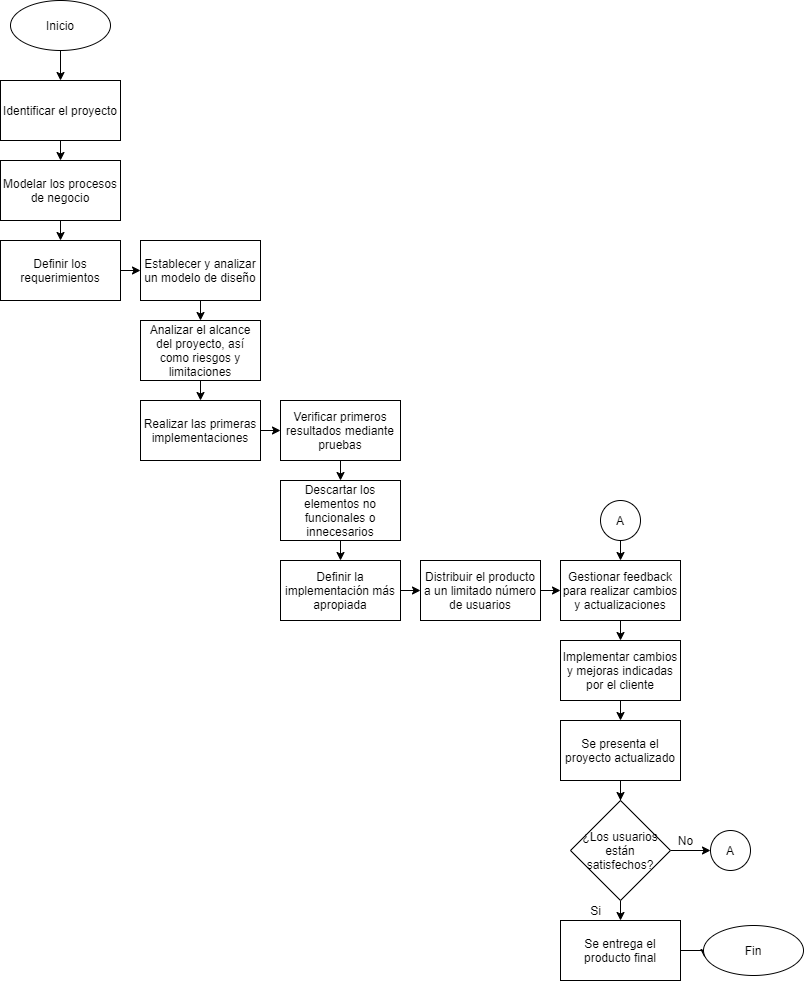

The diagram above was exported from draw.io. Its source (the exported page's mxGraphModel, read from the mxfile embedded in the PNG):
<mxGraphModel dx="617" dy="478" grid="1" gridSize="10" guides="1" tooltips="1" connect="1" arrows="1" fold="1" page="1" pageScale="1" pageWidth="827" pageHeight="1169" math="0" shadow="0">
  <root>
    <mxCell id="0" />
    <mxCell id="1" parent="0" />
    <mxCell id="4" style="edgeStyle=orthogonalEdgeStyle;rounded=0;orthogonalLoop=1;jettySize=auto;html=1;exitX=0.5;exitY=1;exitDx=0;exitDy=0;entryX=0.5;entryY=0;entryDx=0;entryDy=0;" parent="1" source="2" target="3" edge="1">
      <mxGeometry relative="1" as="geometry" />
    </mxCell>
    <mxCell id="2" value="Inicio" style="ellipse;whiteSpace=wrap;html=1;" parent="1" vertex="1">
      <mxGeometry x="27" y="40" width="100" height="50" as="geometry" />
    </mxCell>
    <mxCell id="10" style="edgeStyle=orthogonalEdgeStyle;rounded=0;orthogonalLoop=1;jettySize=auto;html=1;exitX=0.5;exitY=1;exitDx=0;exitDy=0;entryX=0.5;entryY=0;entryDx=0;entryDy=0;" edge="1" parent="1" source="3" target="7">
      <mxGeometry relative="1" as="geometry" />
    </mxCell>
    <mxCell id="3" value="Identificar el proyecto" style="rounded=0;whiteSpace=wrap;html=1;" parent="1" vertex="1">
      <mxGeometry x="17" y="120" width="120" height="60" as="geometry" />
    </mxCell>
    <mxCell id="14" style="edgeStyle=orthogonalEdgeStyle;rounded=0;orthogonalLoop=1;jettySize=auto;html=1;exitX=1;exitY=0.5;exitDx=0;exitDy=0;entryX=0;entryY=0.5;entryDx=0;entryDy=0;" edge="1" parent="1" source="5" target="13">
      <mxGeometry relative="1" as="geometry" />
    </mxCell>
    <mxCell id="5" value="Definir los requerimientos" style="rounded=0;whiteSpace=wrap;html=1;" parent="1" vertex="1">
      <mxGeometry x="17" y="280" width="120" height="60" as="geometry" />
    </mxCell>
    <mxCell id="12" style="edgeStyle=orthogonalEdgeStyle;rounded=0;orthogonalLoop=1;jettySize=auto;html=1;exitX=0.5;exitY=1;exitDx=0;exitDy=0;entryX=0.5;entryY=0;entryDx=0;entryDy=0;" edge="1" parent="1" source="7" target="5">
      <mxGeometry relative="1" as="geometry" />
    </mxCell>
    <mxCell id="7" value="Modelar los procesos de negocio" style="rounded=0;whiteSpace=wrap;html=1;" vertex="1" parent="1">
      <mxGeometry x="17" y="200" width="120" height="60" as="geometry" />
    </mxCell>
    <mxCell id="17" style="edgeStyle=orthogonalEdgeStyle;rounded=0;orthogonalLoop=1;jettySize=auto;html=1;exitX=0.5;exitY=1;exitDx=0;exitDy=0;entryX=0.5;entryY=0;entryDx=0;entryDy=0;" edge="1" parent="1" source="13" target="15">
      <mxGeometry relative="1" as="geometry" />
    </mxCell>
    <mxCell id="13" value="Establecer y analizar un modelo de diseño" style="rounded=0;whiteSpace=wrap;html=1;" vertex="1" parent="1">
      <mxGeometry x="157" y="280" width="120" height="60" as="geometry" />
    </mxCell>
    <mxCell id="75" style="edgeStyle=orthogonalEdgeStyle;rounded=0;orthogonalLoop=1;jettySize=auto;html=1;exitX=0.5;exitY=1;exitDx=0;exitDy=0;entryX=0.5;entryY=0;entryDx=0;entryDy=0;" edge="1" parent="1" source="15" target="40">
      <mxGeometry relative="1" as="geometry" />
    </mxCell>
    <mxCell id="15" value="Analizar el alcance del proyecto, así como riesgos y limitaciones" style="rounded=0;whiteSpace=wrap;html=1;" vertex="1" parent="1">
      <mxGeometry x="157" y="360" width="120" height="60" as="geometry" />
    </mxCell>
    <mxCell id="39" style="edgeStyle=orthogonalEdgeStyle;rounded=0;orthogonalLoop=1;jettySize=auto;html=1;exitX=1;exitY=0.5;exitDx=0;exitDy=0;entryX=0;entryY=0.5;entryDx=0;entryDy=0;" edge="1" parent="1" source="40" target="42">
      <mxGeometry relative="1" as="geometry" />
    </mxCell>
    <mxCell id="40" value="Realizar las primeras implementaciones" style="rounded=0;whiteSpace=wrap;html=1;" vertex="1" parent="1">
      <mxGeometry x="157" y="440" width="120" height="60" as="geometry" />
    </mxCell>
    <mxCell id="41" style="edgeStyle=orthogonalEdgeStyle;rounded=0;orthogonalLoop=1;jettySize=auto;html=1;exitX=0.5;exitY=1;exitDx=0;exitDy=0;entryX=0.5;entryY=0;entryDx=0;entryDy=0;" edge="1" parent="1" source="42" target="51">
      <mxGeometry relative="1" as="geometry" />
    </mxCell>
    <mxCell id="42" value="Verificar primeros resultados mediante pruebas" style="rounded=0;whiteSpace=wrap;html=1;" vertex="1" parent="1">
      <mxGeometry x="297" y="440" width="120" height="60" as="geometry" />
    </mxCell>
    <mxCell id="43" style="edgeStyle=orthogonalEdgeStyle;rounded=0;orthogonalLoop=1;jettySize=auto;html=1;exitX=1;exitY=0.5;exitDx=0;exitDy=0;entryX=0;entryY=0.5;entryDx=0;entryDy=0;" edge="1" parent="1" source="44" target="46">
      <mxGeometry relative="1" as="geometry" />
    </mxCell>
    <mxCell id="44" value="Definir la implementación más apropiada" style="rounded=0;whiteSpace=wrap;html=1;" vertex="1" parent="1">
      <mxGeometry x="297" y="600" width="120" height="60" as="geometry" />
    </mxCell>
    <mxCell id="45" style="edgeStyle=orthogonalEdgeStyle;rounded=0;orthogonalLoop=1;jettySize=auto;html=1;exitX=1;exitY=0.5;exitDx=0;exitDy=0;entryX=0;entryY=0.5;entryDx=0;entryDy=0;" edge="1" parent="1" source="46" target="48">
      <mxGeometry relative="1" as="geometry" />
    </mxCell>
    <mxCell id="46" value="Distribuir el producto a un limitado número de usuarios" style="rounded=0;whiteSpace=wrap;html=1;" vertex="1" parent="1">
      <mxGeometry x="437" y="600" width="120" height="60" as="geometry" />
    </mxCell>
    <mxCell id="47" style="edgeStyle=orthogonalEdgeStyle;rounded=0;orthogonalLoop=1;jettySize=auto;html=1;exitX=0.5;exitY=1;exitDx=0;exitDy=0;entryX=0.5;entryY=0;entryDx=0;entryDy=0;" edge="1" parent="1" source="48">
      <mxGeometry relative="1" as="geometry">
        <mxPoint x="637" y="680" as="targetPoint" />
      </mxGeometry>
    </mxCell>
    <mxCell id="48" value="Gestionar feedback para realizar cambios y actualizaciones" style="rounded=0;whiteSpace=wrap;html=1;" vertex="1" parent="1">
      <mxGeometry x="577" y="600" width="120" height="60" as="geometry" />
    </mxCell>
    <mxCell id="50" style="edgeStyle=orthogonalEdgeStyle;rounded=0;orthogonalLoop=1;jettySize=auto;html=1;exitX=0.5;exitY=1;exitDx=0;exitDy=0;entryX=0.5;entryY=0;entryDx=0;entryDy=0;" edge="1" parent="1" source="51" target="44">
      <mxGeometry relative="1" as="geometry" />
    </mxCell>
    <mxCell id="51" value="Descartar los elementos no funcionales o innecesarios" style="rounded=0;whiteSpace=wrap;html=1;" vertex="1" parent="1">
      <mxGeometry x="297" y="520" width="120" height="60" as="geometry" />
    </mxCell>
    <mxCell id="55" style="edgeStyle=orthogonalEdgeStyle;rounded=0;orthogonalLoop=1;jettySize=auto;html=1;exitX=0.5;exitY=1;exitDx=0;exitDy=0;entryX=0.5;entryY=0;entryDx=0;entryDy=0;" edge="1" parent="1" source="53">
      <mxGeometry relative="1" as="geometry">
        <mxPoint x="637" y="760" as="targetPoint" />
      </mxGeometry>
    </mxCell>
    <mxCell id="53" value="Implementar cambios y mejoras indicadas por el cliente" style="rounded=0;whiteSpace=wrap;html=1;" vertex="1" parent="1">
      <mxGeometry x="577" y="680" width="120" height="60" as="geometry" />
    </mxCell>
    <mxCell id="58" style="edgeStyle=orthogonalEdgeStyle;rounded=0;orthogonalLoop=1;jettySize=auto;html=1;exitX=0.5;exitY=1;exitDx=0;exitDy=0;" edge="1" parent="1" source="56" target="57">
      <mxGeometry relative="1" as="geometry" />
    </mxCell>
    <mxCell id="56" value="Se presenta el proyecto actualizado" style="rounded=0;whiteSpace=wrap;html=1;" vertex="1" parent="1">
      <mxGeometry x="577" y="760" width="120" height="60" as="geometry" />
    </mxCell>
    <mxCell id="64" style="edgeStyle=orthogonalEdgeStyle;rounded=0;orthogonalLoop=1;jettySize=auto;html=1;exitX=0.5;exitY=1;exitDx=0;exitDy=0;entryX=0.5;entryY=0;entryDx=0;entryDy=0;" edge="1" parent="1" source="57" target="59">
      <mxGeometry relative="1" as="geometry" />
    </mxCell>
    <mxCell id="72" style="edgeStyle=orthogonalEdgeStyle;rounded=0;orthogonalLoop=1;jettySize=auto;html=1;exitX=1;exitY=0.5;exitDx=0;exitDy=0;entryX=0;entryY=0.5;entryDx=0;entryDy=0;" edge="1" parent="1" source="57" target="70">
      <mxGeometry relative="1" as="geometry" />
    </mxCell>
    <mxCell id="57" value="¿Los usuarios están satisfechos?" style="rhombus;whiteSpace=wrap;html=1;" vertex="1" parent="1">
      <mxGeometry x="587" y="840" width="100" height="100" as="geometry" />
    </mxCell>
    <mxCell id="74" style="edgeStyle=orthogonalEdgeStyle;rounded=0;orthogonalLoop=1;jettySize=auto;html=1;exitX=1;exitY=0.5;exitDx=0;exitDy=0;entryX=0.01;entryY=0.64;entryDx=0;entryDy=0;entryPerimeter=0;" edge="1" parent="1" source="59" target="61">
      <mxGeometry relative="1" as="geometry" />
    </mxCell>
    <mxCell id="59" value="Se entrega el producto final" style="rounded=0;whiteSpace=wrap;html=1;" vertex="1" parent="1">
      <mxGeometry x="577" y="960" width="120" height="60" as="geometry" />
    </mxCell>
    <mxCell id="61" value="Fin" style="ellipse;whiteSpace=wrap;html=1;" vertex="1" parent="1">
      <mxGeometry x="720" y="965" width="100" height="50" as="geometry" />
    </mxCell>
    <mxCell id="66" value="Si" style="text;html=1;align=center;verticalAlign=middle;resizable=0;points=[];autosize=1;" vertex="1" parent="1">
      <mxGeometry x="597" y="940" width="30" height="20" as="geometry" />
    </mxCell>
    <mxCell id="68" style="edgeStyle=orthogonalEdgeStyle;rounded=0;orthogonalLoop=1;jettySize=auto;html=1;exitX=0.5;exitY=1;exitDx=0;exitDy=0;entryX=0.5;entryY=0;entryDx=0;entryDy=0;" edge="1" parent="1" source="67" target="48">
      <mxGeometry relative="1" as="geometry" />
    </mxCell>
    <mxCell id="67" value="A" style="ellipse;whiteSpace=wrap;html=1;aspect=fixed;" vertex="1" parent="1">
      <mxGeometry x="617" y="540" width="40" height="40" as="geometry" />
    </mxCell>
    <mxCell id="70" value="A" style="ellipse;whiteSpace=wrap;html=1;aspect=fixed;" vertex="1" parent="1">
      <mxGeometry x="727" y="870" width="40" height="40" as="geometry" />
    </mxCell>
    <mxCell id="73" value="No" style="text;html=1;align=center;verticalAlign=middle;resizable=0;points=[];autosize=1;" vertex="1" parent="1">
      <mxGeometry x="687" y="870" width="30" height="20" as="geometry" />
    </mxCell>
  </root>
</mxGraphModel>